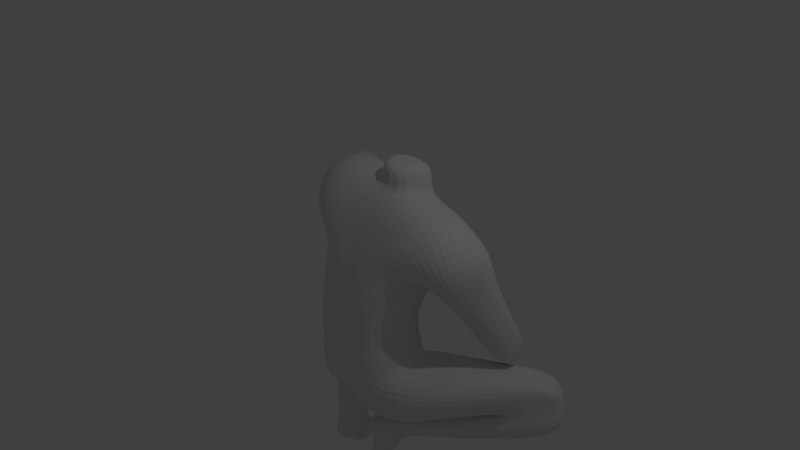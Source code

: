 # Source: crouchingggirl_8_.blend  (saved by Blender 2.79.0; exported with 4.5.12 LTS)
import bpy
from mathutils import Matrix  # noqa: F401  (used for matrix-valued properties, if any)

bpy.ops.wm.read_factory_settings(use_empty=True)
scene = bpy.context.scene
scene.name = 'Scene'

# ---- collections
col_collection_1 = bpy.data.collections.new('Collection 1'); scene.collection.children.link(col_collection_1)

# ---- materials (node trees are filled in below, after node groups)
mat_material = bpy.data.materials.new('Material')
mat_material.alpha_threshold = 0.0
mat_material.use_transparent_shadow = False
mat_material.roughness = 0.5
mat_material.line_color = (0.0, 0.0, 0.0, 1.0)

# ---- material node trees

# ---- world
world_world = bpy.data.worlds.new('World'); scene.world = world_world
world_world.color = (0.05088, 0.05088, 0.05088)
world_world.use_sun_shadow = False
world_world.sun_shadow_jitter_overblur = 0.0
world_world.cycles.sampling_method = 'MANUAL'

# ---- cameras
cam_camera = bpy.data.cameras.new('Camera')
cam_camera.clip_end = 100.0
cam_camera.lens = 35.0
cam_camera.sensor_width = 32.0
cam_camera.sensor_height = 18.0
cam_camera.ortho_scale = 7.314
cam_camera.dof.focus_distance = 0.0
cam_camera.dof.aperture_fstop = 128.0

# ---- lights
light_lamp = bpy.data.lights.new('Lamp', 'POINT')
light_lamp.transmission_factor = 0.0
light_lamp.cutoff_distance = 30.0
light_lamp.energy = 100.0
light_lamp.shadow_buffer_clip_start = 1.001
light_lamp.shadow_soft_size = 0.1
light_lamp.shadow_maximum_resolution = 0.006
light_lamp.use_absolute_resolution = True

# ---- meshes
me_cube = bpy.data.meshes.new('Cube')
me_cube.from_pydata([(0.5289, 0.6927, -0.8656), (0.481, -0.7953, -0.8656), (-0.546, -0.6847, -0.8212), (-0.59, 0.6943, -0.8212), (1.127, 1.197, 0.5026), (1.127, 0.1921, 0.7055), (-0.8539, 0.08223, 0.989), (-0.8539, 1.674, 0.8269), (-0.07557, -0.3181, -2.181), (-0.5766, -0.7005, -1.335), (-0.07557, 0.3181, -2.181), (-0.5272, 0.8016, -1.334), (0.02718, -0.3181, -2.181), (0.582, -0.8216, -1.335), (0.02718, 0.3181, -2.181), (0.6561, 0.7121, -1.335), (-1.007, 0.07051, -2.12), (-1.191, 0.2689, -1.467), (-1.589, 2.688, -1.747), (-1.722, 2.788, -1.375), (-0.4083, 1.005, -2.129), (-0.7397, 1.248, -1.257), (-1.198, 2.926, -1.718), (-1.273, 3.114, -1.334), (0.4705, 0.8807, -2.127), (0.8601, 1.118, -1.337), (1.809, 2.011, -1.401), (0.8895, -0.419, -2.157), (0.9455, -0.5421, -1.474), (2.097, 1.322, -1.378), (2.187, 1.403, -2.227), (0.6314, -0.02781, -2.629), (1.975, 1.007, -1.849), (0.5609, -0.1454, -2.363), (1.969, 2.11, -2.258), (0.4672, 0.4201, -2.651), (1.567, 2.009, -1.884), (0.3787, 0.3724, -2.386), (-1.214, 3.398, -2.052), (-0.587, 0.8215, -2.661), (-0.5607, 0.7282, -2.295), (-1.644, 3.001, -2.068), (-0.9059, 0.6466, -2.686), (-0.946, 0.4992, -2.351), (-0.003147, 0.08883, -3.298), (0.09001, 0.1406, -2.407), (0.2397, 0.2401, -3.278), (0.2172, 0.3207, -2.38), (0.2447, -0.5559, -3.32), (0.2381, -0.4317, -2.406), (0.4795, -0.3094, -3.278), (0.4622, -0.2766, -2.38), (-0.7744, -0.1717, -3.309), (-0.7775, -0.0427, -2.357), (-0.8805, 0.2855, -3.242), (-0.8705, 0.3155, -2.316), (-0.3562, 0.1519, -3.31), (-0.3667, 0.231, -2.378), (-0.4891, 0.5919, -3.242), (-0.4589, 0.5893, -2.296), (-0.8751, 0.2526, -3.489), (-0.901, 0.3764, -3.331), (-0.9543, 0.6925, -3.469), (-0.9563, 0.7023, -3.321), (-0.4713, 0.5808, -3.489), (-0.4972, 0.7047, -3.331), (-0.5717, 1.004, -3.469), (-0.5737, 1.014, -3.321), (0.1691, 0.2022, -3.512), (0.2777, 0.3237, -3.365), (0.4248, 0.5108, -3.504), (0.4217, 0.5125, -3.362), (0.4251, -0.4323, -3.512), (0.5401, -0.2985, -3.365), (0.6808, -0.1237, -3.504), (0.6777, -0.1219, -3.362), (-1.593, 2.594, 0.4857), (-1.553, 2.853, 0.137), (-1.845, 2.046, 0.4332), (-1.738, 2.181, -0.01339), (-1.137, 1.727, 0.6589), (-0.8866, 1.554, 0.2249), (-1.22, 0.3009, 0.6634), (-1.124, 0.09355, 0.3084), (1.733, 1.212, -1.126), (1.331, 1.326, -1.164), (1.769, 1.581, -0.8526), (1.402, 1.845, -0.8519), (1.423, -0.06823, 0.2638), (0.9857, 0.2048, -0.1344), (1.515, 1.082, 0.3103), (0.9381, 1.424, -0.07253), (-1.212, 2.377, -1.008), (-1.438, 2.315, -1.239), (-2.095, 2.411, -0.03467), (-1.273, 2.792, -0.9823), (-1.46, 2.832, -1.228), (-1.908, 2.871, 0.1263), (0.5012, 2.73, -1.833), (1.678, 1.552, -1.381), (0.3788, 2.585, -1.687), (1.734, 1.32, -1.302), (0.4965, 3.157, -1.658), (1.595, 2.034, -1.046), (0.4088, 2.922, -1.519), (-1.327, 3.604, -1.618), (-1.71, 3.348, -1.639), (-1.345, 3.66, -1.785), (-1.691, 3.388, -1.805), (-1.351, 3.527, -1.458), (-1.709, 3.243, -1.479), (2.399, 1.735, -1.718), (2.166, 2.289, -1.75), (2.448, 1.776, -1.928), (2.222, 2.313, -1.959), (2.354, 1.729, -1.506), (2.127, 2.249, -1.536), (0.04812, 0.1583, -2.834), (0.2775, 0.2985, -2.91), (0.5186, -0.224, -2.91), (0.2953, -0.4753, -2.834), (-0.7775, -0.0427, -2.84), (-0.8561, 0.4601, -2.955), (-0.5297, 0.6837, -2.955), (-0.3667, 0.231, -2.85), (0.6764, -0.08138, -0.8656), (-0.03967, 0.6927, -0.8434), (0.7379, 1.077, -0.0549), (-0.07682, -0.7077, -0.8434), (0.6055, -0.5258, -0.01846), (-0.7864, -0.08138, -0.7601), (-0.5039, -0.5229, 0.1992), (-0.5591, 1.032, 0.2413), (1.271, 0.878, 0.6152), (0.1367, 1.487, 0.4773), (0.1367, 0.1241, 0.8535), (-0.8539, 0.904, 1.057), (-0.05213, 0.0, -2.177), (-0.134, -0.8884, -1.858), (-0.7831, -0.03504, -1.335), (-0.2884, 0.5599, -1.742), (-0.0242, 0.3181, -2.176), (0.01899, 0.821, -1.335), (0.2832, 0.5151, -1.742), (0.00374, 0.0, -2.177), (0.8317, -0.0128, -1.177), (0.08219, -0.8561, -1.858), (-0.0242, -0.3181, -2.176), (-0.0242, -0.7167, -1.335), (-1.327, 1.36, -1.987), (-1.167, -0.006375, -1.841), (-1.556, 1.542, -1.354), (-1.695, 2.706, -1.537), (-1.394, 2.807, -1.733), (-1.517, 2.983, -1.319), (-1.193, 3.02, -1.504), (-0.7745, 1.986, -1.942), (-1.001, 2.177, -1.228), (-0.3243, 1.043, -1.722), (-0.7079, 0.5378, -2.372), (-0.995, 0.6109, -1.23), (0.6356, 1.103, -1.758), (1.355, 1.581, -1.385), (1.968, 1.661, -1.345), (1.605, 0.3743, -1.39), (1.048, -0.6139, -1.804), (0.68, 0.2308, -2.314), (0.9382, 0.3008, -1.276), (1.771, 1.651, -1.866), (0.4526, 0.1378, -2.31), (2.104, 1.123, -2.061), (1.511, 0.7278, -2.42), (2.104, 1.774, -2.272), (0.5493, 0.1959, -2.676), (0.3926, 0.4501, -2.504), (1.235, 1.449, -2.448), (0.9739, 1.317, -2.102), (1.728, 2.158, -2.096), (1.25, 0.5958, -2.074), (0.6093, -0.1164, -2.481), (-0.7483, 0.6052, -2.337), (-0.9107, 2.38, -2.292), (-1.42, 3.27, -2.084), (-0.7579, 0.7534, -2.664), (-0.9501, 0.516, -2.502), (-1.511, 2.116, -2.325), (-0.5639, 0.753, -2.479), (0.1054, 0.1723, -3.304), (0.05646, 0.1624, -2.601), (0.1145, 0.2497, -2.404), (0.2483, 0.261, -3.095), (0.3974, -0.007661, -3.244), (0.3397, 0.02205, -2.328), (0.4813, -0.2325, -3.095), (0.3688, -0.432, -3.304), (0.3616, -0.3834, -2.404), (0.2873, -0.4766, -3.078), (0.08971, -0.2308, -3.325), (0.1364, -0.1557, -2.363), (-0.8414, 0.05673, -3.276), (-0.7775, -0.0427, -2.598), (-0.824, 0.1364, -2.334), (-0.8517, 0.4006, -3.104), (-0.6877, 0.521, -3.195), (-0.6647, 0.4524, -2.306), (-0.5134, 0.6242, -3.104), (-0.3791, 0.4037, -3.272), (-0.4128, 0.4102, -2.334), (-0.3667, 0.231, -3.086), (-0.557, -0.04553, -3.313), (-0.5721, 0.09416, -2.368), (-0.9215, 0.4551, -3.482), (-0.9168, 0.2911, -3.405), (-0.9318, 0.5065, -3.328), (-0.9677, 0.7019, -3.395), (-0.7661, 0.862, -3.472), (-0.7675, 0.8694, -3.318), (-0.5659, 1.029, -3.395), (-0.5198, 0.7826, -3.482), (-0.53, 0.834, -3.328), (-0.4556, 0.6662, -3.405), (-0.6718, 0.4093, -3.487), (-0.7006, 0.5479, -3.32), (0.315, 0.3579, -3.512), (0.2234, 0.2629, -3.423), (0.3693, 0.4187, -3.367), (0.461, 0.5136, -3.423), (0.589, 0.1964, -3.512), (0.5872, 0.1768, -3.355), (0.717, -0.1208, -3.423), (0.571, -0.2766, -3.512), (0.6285, -0.2097, -3.367), (0.4826, -0.3654, -3.423), (0.2971, -0.1151, -3.512), (0.4417, 0.03206, -3.331), (-0.5504, 0.7879, -1.119), (0.5633, 0.7431, -1.141), (0.4964, -0.7764, -1.141), (-0.5794, -0.7129, -1.092), (0.681, -0.7647, -1.393), (0.2525, -0.3686, -2.385), (0.7076, 1.032, -1.34), (0.1789, 0.5994, -2.176), (-0.7568, -0.3659, -1.402), (-0.3931, -0.1238, -2.264), (-0.617, 0.9969, -1.299), (-0.2183, 0.6616, -2.172), (-1.531, 3.58, -1.621), (-1.702, 3.386, -1.732), (-1.737, 3.096, -1.423), (-1.326, 3.391, -1.396), (-1.719, 3.29, -1.552), (-1.525, 3.564, -1.796), (-1.53, 3.421, -1.446), (-1.326, 3.635, -1.711), (-1.225, 3.34, -1.652), (-1.333, 3.574, -1.53), (-0.7856, 2.019, -1.965), (-1.469, 1.777, -1.979), (-1.139, 3.16, -1.925), (-1.644, 2.814, -1.947), (-1.296, 3.645, -1.877), (-1.708, 3.276, -1.896), (-1.713, 3.024, -1.68), (2.373, 2.036, -1.726), (2.202, 2.309, -1.862), (2.15, 2.276, -1.635), (2.351, 2.05, -1.942), (2.255, 1.994, -1.519), (2.435, 1.755, -1.83), (2.383, 1.728, -1.603), (1.037, 1.485, -2.049), (1.414, 0.3966, -2.003), (1.68, 2.105, -1.633), (2.037, 1.167, -1.602), (1.986, 2.176, -1.457), (2.271, 1.57, -1.426), (2.225, 1.436, -1.773), (2.395, 1.62, -2.075), (2.133, 2.29, -2.109), (1.892, 2.234, -1.811), (0.0412, 0.1388, -3.078), (0.268, 0.329, -2.619), (0.5129, -0.2683, -2.619), (0.3048, -0.4889, -2.601), (0.1849, -0.1542, -2.834), (0.4205, -0.3738, -2.875), (0.4469, 0.07977, -2.91), (0.1744, 0.2417, -2.875), (0.2852, 0.3016, -2.373), (0.3835, 0.3575, -2.739), (0.5924, -0.1112, -2.727), (0.5226, -0.2203, -2.363), (0.504, -0.3153, -3.308), (0.2421, 0.2587, -3.312), (0.07037, 0.1613, -3.518), (0.3353, -0.4934, -3.518), (-0.7775, -0.0427, -3.081), (-0.8742, 0.3779, -2.632), (-0.4749, 0.6516, -2.622), (-0.3667, 0.231, -2.614), (-0.5721, 0.09416, -2.845), (-0.4288, 0.4725, -2.901), (-0.7109, 0.627, -2.962), (-0.8277, 0.1987, -2.896), (-0.507, 0.6302, -2.294), (-0.9059, 0.3748, -2.317), (-0.8702, 0.5246, -2.852), (-0.5442, 0.7297, -2.839), (-0.4876, 0.6385, -3.298), (-0.8893, 0.3054, -3.298), (-0.405, 0.3373, -3.489), (-0.8211, 0.004299, -3.489), (-0.4094, 0.5117, -3.361), (-0.6865, 0.4955, -3.287), (-0.7213, 0.6809, -2.833), (-0.5194, 0.7023, -2.555), (-0.9121, 0.4469, -2.573), (-0.8491, 0.179, -3.092), (-0.6889, 0.5464, -3.103), (-0.4255, 0.4527, -3.095), (-0.5721, 0.09416, -3.083), (0.2028, -0.1661, -3.518), (0.4257, -0.3987, -3.364), (0.4148, 0.004063, -2.315), (0.5494, -0.2298, -2.554), (0.1551, 0.1974, -3.089), (0.4049, 0.02471, -3.095), (0.396, -0.3778, -3.089), (0.1774, -0.1646, -3.078), (1.923, 2.243, -1.625), (1.991, 2.311, -1.973), (2.279, 1.962, -2.112), (2.326, 1.486, -1.935), (2.249, 1.49, -1.588), (2.135, 1.875, -1.417), (1.604, 0.2053, -1.696), (1.196, 1.702, -1.717), (2.335, 2.021, -1.614), (2.388, 2.051, -1.838), (-1.758, 3.034, -1.538), (-1.724, 3.154, -1.807), (-1.499, 3.527, -1.898), (-1.227, 3.499, -1.784), (-1.539, 1.947, -2.159), (-0.8018, 2.2, -2.129), (-1.127, 1.898, -1.929), (-1.529, 3.523, -1.528), (-1.25, 3.366, -1.509), (-1.53, 3.581, -1.716), (-1.542, 3.259, -1.366), (-0.4466, 0.2689, -2.396), (-0.2362, 0.8017, -1.734), (-0.8039, 0.2879, -1.304), (-0.5199, -0.7374, -1.962), (0.4085, 0.1154, -2.354), (0.2815, 0.8344, -1.777), (-0.06835, -0.7006, -1.13), (-0.8387, -0.01752, -1.119), (0.5162, 0.1062, -3.337), (0.443, 0.04067, -3.512), (0.1644, 0.2176, -3.364), (0.5998, -0.2431, -3.423), (0.589, 0.1964, -3.423), (0.3422, 0.3883, -3.423), (-0.7316, 0.674, -3.317), (-0.7199, 0.6152, -3.493), (-0.8849, 0.1311, -3.361), (-0.4962, 0.8317, -3.405), (-0.7753, 0.9028, -3.395), (-0.9553, 0.4574, -3.405), (-0.6184, 0.2733, -2.334), (-0.6081, 0.1493, -3.467), (-0.5721, 0.09416, -2.606), (-0.4208, 0.4413, -2.618), (-0.7065, 0.5025, -2.305), (-0.8258, 0.1676, -2.615), (0.238, -0.06682, -2.346), (0.405, -0.006001, -3.303), (0.145, -0.1632, -2.601), (0.3911, -0.3786, -2.61), (0.3056, 0.3951, -2.567), (0.1444, 0.2457, -2.61), (-1.183, 2.248, -2.376), (1.432, 0.4746, -2.265), (1.226, 0.9407, -2.026), (1.112, 0.9565, -2.088), (1.062, 1.498, -2.293), (1.373, 1.089, -2.47), (0.4873, 0.1437, -2.807), (1.48, 0.9427, -1.292), (0.4909, -0.8472, -1.915), (-1.279, 1.86, -1.219), (-1.051, 1.673, -1.958), (-0.7216, 2.082, -1.584), (-1.478, 2.958, -1.501), (-1.553, 1.451, -1.66), (0.7287, 0.02711, -1.021), (-0.0242, 0.0, -2.176), (-0.02079, -0.7091, -1.858), (0.858, 0.2185, -1.31), (-0.002605, 0.7735, -1.742), (0.04937, 1.277, -0.3203), (-0.8927, 0.5023, 0.1073), (0.01208, -0.4825, 0.06092), (0.9044, 0.2645, -0.2557), (-0.009482, 0.7051, -1.13), (0.8024, 0.1772, -2.566), (0.6528, 0.6188, -2.588), (0.712, 0.07285, -2.311), (0.5515, 0.5606, -2.333), (0.7747, 0.06771, -2.432), (0.6214, 0.3328, -2.277), (0.5761, 0.6485, -2.454), (0.7276, 0.3978, -2.609), (-0.6607, 1.036, -2.563), (-0.9524, 0.8475, -2.583), (-0.617, 0.9426, -2.294), (-1.016, 0.6969, -2.327), (-1.028, 0.7292, -2.45), (-0.6261, 0.9772, -2.426), (-0.8164, 0.7904, -2.313), (-0.8066, 0.9403, -2.63), (-1.755, 2.233, 0.5509), (-1.499, 2.66, 0.3264), (-1.569, 2.481, 0.08397), (-1.924, 1.785, 0.2297), (-1.614, 1.185, 0.5662), (-1.559, 1.24, 0.1058), (-1.065, 0.0941, 0.4865), (-1.334, 1.403, 0.8264), (-1.082, 0.7622, 0.268), (-0.9289, 1.691, 0.4708), (-1.349, 2.046, 0.5618), (-1.218, 1.84, 0.1422), (1.784, 1.373, -0.9514), (1.551, 1.168, -1.217), (1.344, 1.621, -0.9641), (1.573, 1.771, -0.7764), (1.571, 1.146, -0.149), (1.14, 1.465, -0.201), (1.209, 1.469, 0.2809), (1.551, 0.5357, 0.3452), (0.9666, 0.6857, -0.006599), (1.183, -0.2781, -0.006207), (1.466, 0.5063, -0.2446), (1.156, 0.6018, -0.4673), (-1.301, 2.317, -1.139), (-1.557, 2.149, -0.3425), (-1.978, 2.262, 0.0117), (-1.866, 2.4, -0.4473), (-1.484, 2.57, -1.238), (-2.114, 2.767, 0.04571), (-1.806, 2.954, -0.3429), (-1.365, 2.87, -1.058), (-1.743, 2.887, 0.1713), (-1.493, 2.768, -0.3267), (-1.252, 2.495, -0.9802), (0.4354, 2.613, -1.781), (1.205, 2.021, -1.572), (1.538, 1.304, -1.262), (0.9811, 1.715, -1.199), (0.3995, 2.709, -1.555), (1.738, 1.777, -1.031), (0.9967, 2.14, -0.9602), (0.4834, 3.036, -1.518), (1.416, 2.031, -0.8945), (1.187, 2.478, -1.328), (0.5181, 2.942, -1.748), (1.675, 1.867, -1.218), (0.4594, 2.825, -1.65), (1.202, 2.302, -1.447), (1.04, 2.439, -1.137), (1.004, 1.852, -1.02), (1.043, 1.808, -1.488), (-1.448, 2.563, -0.2891), (-1.609, 2.997, -0.3037), (-1.899, 2.718, -0.4029), (-1.797, 2.122, -0.3779), (0.8446, 1.307, -0.6092), (1.568, 0.8276, -0.1756), (1.359, 0.395, -0.4007), (1.453, 1.361, -0.1773), (-1.392, 1.441, -0.04103), (-1.502, 1.617, 0.7302), (-1.198, 2.091, 0.4007), (-1.649, 0.9892, 0.3655), (1.786, 1.64, -1.136), (1.608, 1.871, -0.9114), (1.549, 1.385, -1.188), (-1.982, 2.212, 0.3115), (-1.98, 2.91, 0.3652), (-2.08, 2.665, 0.4564), (-1.944, 1.969, 0.1324), (-1.744, 2.852, 0.2578), (0.9525, 1.337, 0.3897), (0.9194, -0.293, 0.4267), (-0.7706, -0.4483, 0.4262), (-0.7664, 1.542, 0.4725), (0.09302, 1.468, 0.3455), (0.07438, -0.1941, 0.5326), (-0.297, 0.7512, -0.8323), (-0.1958, -0.7737, -0.8323), (-0.3586, 1.65, 0.6791), (-0.3586, 0.1281, 0.9218), (-0.04988, 0.3181, -2.177), (-0.1933, -0.7269, -1.335), (-0.2579, 0.8113, -1.335), (-0.04988, -0.3181, -2.177), (-0.1841, -0.7538, -1.124), (-0.03816, 0.0, -2.176), (-0.07739, -0.7988, -1.858), (-0.1455, 0.6667, -1.742), (-0.5247, 1.662, -0.1527), (-0.07397, -0.5043, 0.09116), (-0.3996, 0.9012, 1.009), (-0.2492, 0.8432, -1.124), (-0.2762, 1.571, 0.4423), (-0.3481, -0.2693, 0.5884), (0.3107, 0.7666, -1.335), (0.001492, -0.3181, -2.177), (0.2177, 0.7512, -0.8545), (0.06375, -0.8425, -0.8545), (0.632, 1.638, 0.4855), (0.632, 0.1201, 0.7853), (0.001492, 0.3181, -2.177), (0.1449, -0.7875, -1.335), (0.08857, -0.8319, -1.136), (-0.01023, 0.0, -2.176), (0.0307, -0.7826, -1.858), (0.1403, 0.6443, -1.742), (0.5736, 1.521, -0.229), (0.1286, -0.5463, 0.02123), (0.632, 0.8909, 0.8332), (0.2495, 0.8208, -1.136), (0.4969, -0.1973, 0.4786), (0.4146, 1.564, 0.3199), (0.6835, 0.7674, -0.3578), (0.5232, -0.6799, -0.3249), (-0.5302, -0.6006, -0.2239), (-0.609, 0.7733, -0.2562), (0.005708, 0.7649, -0.4117), (-0.8413, 0.001418, -0.2387), (-0.01781, -0.572, -0.2737), (0.8129, -0.009735, -0.4281), (-0.1523, -0.6634, -0.2488), (-0.4224, 0.9765, -0.3792), (0.09439, -0.7123, -0.2993), (0.5484, 0.7634, -0.4252), (0.1388, 0.1017, 0.9629), (-0.3467, 0.907, 1.02), (0.1388, 1.59, 0.7732), (0.6022, 0.9014, 0.924), (0.1388, 0.9188, 1.22), (0.1388, 0.0798, 1.125), (-0.3467, 0.9217, 1.269), (0.1388, 1.69, 1.02), (0.6022, 0.916, 1.173), (-0.9235, 2.231, -1.074), (-1.215, 2.339, -1.285), (-0.8353, 2.765, -1.213), (-1.172, 2.957, -1.247), (-1.085, 2.198, -1.247), (-1.248, 2.598, -1.257), (-1.003, 2.973, -1.239), (-0.8401, 2.468, -1.229), (-0.8755, 2.231, -1.433), (-1.016, 2.339, -1.437), (-0.8381, 2.711, -1.392), (-1.065, 2.988, -1.436), (-0.9778, 2.198, -1.437), (-1.049, 2.598, -1.447), (-1.006, 2.95, -1.418), (-0.8429, 2.413, -1.408), (-0.8755, 2.231, -1.744), (-0.9893, 2.401, -1.748), (-0.8381, 2.711, -1.702), (-1.142, 3.011, -1.746), (-0.9778, 2.198, -1.636), (-1.044, 2.659, -1.758), (-1.006, 2.814, -1.728), (-0.8429, 2.413, -1.718), (-0.9362, 2.555, -1.744), (-1.113, 1.961, -1.104), (-1.093, 1.906, -1.212), (-0.8781, 1.943, -1.15), (-0.9006, 1.909, -1.235), (-0.9123, 1.587, -1.18), (-0.889, 1.56, -1.258), (-0.7537, 1.687, -1.214), (-0.7624, 1.655, -1.275), (-1.518, 2.313, -1.067), (-1.497, 2.83, -1.131), (-1.293, 2.775, -0.9212), (-1.248, 2.35, -0.9456), (-1.269, 2.491, -0.9143), (-1.388, 2.871, -0.9838), (-1.539, 2.669, -1.06), (-1.351, 2.277, -1.01)], [], [(516, 507, 11, 235), (515, 136, 6, 504), (405, 127, 91, 443), (518, 504, 6, 497), (136, 7, 80, 430), (546, 501, 3, 540), (530, 519, 15, 143), (400, 239, 28, 167), (511, 506, 9, 138), (528, 144, 12, 520), (397, 145, 15, 236), (396, 151, 19, 152), (395, 154, 23, 155), (394, 157, 21, 158), (393, 156, 20, 159), (392, 151, 17, 160), (391, 165, 28, 239), (390, 162, 25, 167), (389, 287, 118, 290), (388, 172, 30, 171), (387, 177, 34, 175), (386, 168, 36, 176), (385, 168, 32, 272), (384, 170, 32, 178), (383, 182, 38, 181), (382, 189, 47, 282), (381, 282, 47, 289), (380, 195, 49, 284), (379, 198, 45, 188), (378, 293, 73, 234), (377, 189, 45, 198), (376, 201, 55, 298), (375, 204, 59, 305), (374, 207, 57, 300), (373, 210, 53, 200), (372, 312, 60, 221), (371, 201, 53, 210), (370, 213, 63, 214), (369, 216, 67, 217), (368, 219, 65, 220), (367, 212, 60, 312), (366, 218, 64, 221), (365, 213, 61, 222), (364, 225, 71, 226), (363, 228, 75, 229), (362, 231, 73, 232), (361, 224, 68, 295), (360, 230, 72, 233), (359, 225, 69, 234), (486, 428, 83, 429), (485, 434, 77, 424), (484, 430, 80, 433), (483, 425, 77, 434), (482, 440, 91, 441), (133, 5, 88, 442), (481, 446, 85, 436), (480, 442, 88, 445), (479, 437, 85, 446), (478, 449, 94, 450), (477, 452, 97, 453), (456, 77, 425, 475), (447, 93, 559, 562), (475, 425, 79, 448), (437, 473, 461, 85), (85, 461, 474, 460), (472, 466, 103, 467), (471, 469, 99, 459), (470, 465, 102, 468), (358, 139, 9, 238), (527, 526, 13, 237), (356, 161, 24, 242), (355, 242, 24, 166), (354, 150, 16, 244), (353, 245, 21, 160), (352, 158, 21, 245), (351, 244, 16, 159), (350, 154, 23, 250), (349, 254, 107, 252), (348, 155, 22, 255), (347, 256, 105, 247), (421, 418, 43, 180), (345, 259, 22, 257), (344, 260, 41, 185), (343, 259, 38, 261), (342, 252, 107, 261), (341, 262, 41, 260), (340, 251, 106, 263), (339, 269, 113, 267), (338, 270, 111, 264), (337, 162, 26, 273), (336, 165, 27, 272), (335, 268, 116, 275), (334, 276, 29, 274), (333, 269, 111, 277), (332, 267, 113, 278), (331, 265, 114, 279), (330, 273, 26, 275), (329, 285, 117, 281), (328, 286, 120, 196), (327, 287, 119, 193), (326, 288, 118, 190), (325, 292, 51, 283), (324, 289, 47, 192), (323, 232, 73, 293), (322, 295, 68, 233), (321, 301, 121, 297), (320, 302, 124, 208), (319, 303, 123, 205), (318, 304, 122, 202), (317, 298, 55, 306), (316, 299, 123, 308), (315, 303, 122, 307), (58, 309, 314, 203), (313, 309, 58, 206), (220, 65, 309, 313), (64, 220, 313, 311), (311, 313, 206, 56), (222, 314, 309, 65), (61, 310, 314, 222), (203, 314, 310, 54), (183, 315, 307, 42), (39, 308, 315, 183), (308, 123, 303, 315), (186, 316, 308, 39), (40, 305, 316, 186), (305, 59, 299, 316), (184, 317, 306, 43), (42, 307, 317, 184), (307, 122, 298, 317), (199, 318, 202, 54), (52, 297, 318, 199), (297, 121, 304, 318), (205, 58, 203, 319), (202, 319, 203, 54), (202, 122, 303, 319), (206, 320, 208, 56), (58, 205, 320, 206), (205, 123, 302, 320), (209, 321, 297, 52), (56, 208, 321, 209), (208, 124, 301, 321), (296, 322, 233, 72), (48, 197, 322, 296), (197, 44, 295, 322), (194, 323, 293, 50), (48, 296, 323, 194), (296, 72, 232, 323), (292, 324, 192, 51), (33, 169, 324, 292), (169, 37, 289, 324), (291, 325, 283, 119), (31, 179, 325, 291), (179, 33, 292, 325), (187, 326, 190, 46), (44, 281, 326, 187), (281, 117, 288, 326), (191, 327, 193, 50), (46, 190, 327, 191), (190, 118, 287, 327), (194, 328, 196, 48), (50, 193, 328, 194), (193, 119, 286, 328), (197, 329, 281, 44), (48, 196, 329, 197), (196, 120, 285, 329), (266, 330, 275, 116), (112, 280, 330, 266), (280, 36, 273, 330), (177, 331, 279, 34), (36, 280, 331, 177), (280, 112, 265, 331), (172, 332, 278, 30), (34, 279, 332, 172), (279, 114, 267, 332), (170, 333, 277, 32), (30, 278, 333, 170), (278, 113, 269, 333), (277, 334, 274, 32), (111, 270, 334, 277), (270, 115, 276, 334), (163, 335, 275, 26), (29, 276, 335, 163), (276, 115, 268, 335), (274, 336, 272, 32), (29, 164, 336, 274), (164, 28, 165, 336), (271, 337, 273, 36), (24, 161, 337, 271), (161, 25, 162, 337), (266, 338, 264, 112), (116, 268, 338, 266), (268, 115, 270, 338), (265, 339, 267, 114), (112, 264, 339, 265), (264, 111, 269, 339), (152, 340, 263, 18), (19, 249, 340, 152), (249, 110, 251, 340), (263, 341, 260, 18), (106, 248, 341, 263), (248, 108, 262, 341), (182, 342, 261, 38), (41, 262, 342, 182), (262, 108, 252, 342), (254, 343, 261, 107), (105, 255, 343, 254), (255, 22, 259, 343), (419, 344, 185, 416), (418, 258, 344, 419), (258, 18, 260, 344), (420, 345, 257, 417), (415, 181, 345, 420), (181, 38, 259, 345), (417, 421, 180, 40), (22, 153, 346, 257), (153, 18, 258, 346), (251, 347, 247, 106), (110, 253, 347, 251), (253, 109, 256, 347), (256, 348, 255, 105), (109, 250, 348, 256), (250, 23, 155, 348), (248, 349, 252, 108), (106, 247, 349, 248), (247, 105, 254, 349), (253, 350, 250, 109), (110, 249, 350, 253), (249, 19, 154, 350), (246, 351, 159, 20), (10, 137, 351, 246), (137, 8, 244, 351), (140, 352, 245, 11), (10, 246, 352, 140), (246, 20, 158, 352), (243, 353, 160, 17), (9, 139, 353, 243), (139, 11, 245, 353), (138, 354, 244, 8), (9, 243, 354, 138), (243, 17, 150, 354), (240, 355, 166, 27), (12, 144, 355, 240), (144, 14, 242, 355), (143, 356, 242, 14), (15, 241, 356, 143), (241, 25, 161, 356), (522, 527, 237, 1), (502, 509, 357, 128), (509, 506, 148, 357), (130, 358, 238, 2), (3, 235, 358, 130), (235, 11, 139, 358), (231, 359, 234, 73), (75, 228, 359, 231), (228, 71, 225, 359), (223, 360, 233, 68), (70, 227, 360, 223), (227, 74, 230, 360), (187, 361, 295, 44), (46, 294, 361, 187), (294, 69, 224, 361), (230, 362, 232, 72), (74, 229, 362, 230), (229, 75, 231, 362), (227, 363, 229, 74), (70, 226, 363, 227), (226, 71, 228, 363), (223, 364, 226, 70), (68, 224, 364, 223), (224, 69, 225, 364), (219, 365, 222, 65), (67, 216, 365, 219), (216, 63, 213, 365), (211, 366, 221, 60), (62, 215, 366, 211), (215, 66, 218, 366), (199, 367, 312, 52), (54, 310, 367, 199), (310, 61, 212, 367), (218, 368, 220, 64), (66, 217, 368, 218), (217, 67, 219, 368), (215, 369, 217, 66), (62, 214, 369, 215), (214, 63, 216, 369), (211, 370, 214, 62), (60, 212, 370, 211), (212, 61, 213, 370), (207, 371, 210, 57), (59, 204, 371, 207), (204, 55, 201, 371), (311, 372, 221, 64), (56, 209, 372, 311), (209, 52, 312, 372), (301, 373, 200, 121), (124, 300, 373, 301), (300, 57, 210, 373), (302, 374, 300, 124), (123, 299, 374, 302), (299, 59, 207, 374), (180, 375, 305, 40), (43, 306, 375, 180), (306, 55, 204, 375), (304, 376, 298, 122), (121, 200, 376, 304), (200, 53, 201, 376), (195, 377, 198, 49), (51, 192, 377, 195), (192, 47, 189, 377), (294, 378, 234, 69), (46, 191, 378, 294), (191, 50, 293, 378), (285, 379, 188, 117), (120, 284, 379, 285), (284, 49, 198, 379), (286, 380, 284, 120), (119, 283, 380, 286), (283, 51, 195, 380), (174, 381, 289, 37), (35, 290, 381, 174), (290, 118, 282, 381), (288, 382, 282, 118), (117, 188, 382, 288), (188, 45, 189, 382), (422, 383, 181, 415), (416, 185, 383, 422), (185, 41, 182, 383), (411, 384, 178, 409), (407, 171, 384, 411), (171, 30, 170, 384), (166, 385, 272, 27), (24, 271, 385, 166), (271, 36, 168, 385), (412, 386, 176, 410), (409, 178, 386, 412), (178, 32, 168, 386), (413, 387, 175, 408), (410, 176, 387, 413), (176, 36, 177, 387), (414, 388, 171, 407), (408, 175, 388, 414), (175, 34, 172, 388), (173, 389, 290, 35), (31, 291, 389, 173), (291, 119, 287, 389), (164, 390, 167, 28), (29, 163, 390, 164), (163, 26, 162, 390), (146, 391, 239, 13), (12, 240, 391, 146), (240, 27, 165, 391), (157, 392, 160, 21), (23, 154, 392, 157), (154, 19, 151, 392), (149, 393, 159, 16), (18, 153, 393, 149), (153, 22, 156, 393), (156, 394, 158, 20), (22, 155, 394, 156), (155, 23, 157, 394), (153, 395, 155, 22), (18, 152, 395, 153), (152, 19, 154, 395), (149, 396, 152, 18), (16, 150, 396, 149), (150, 17, 151, 396), (125, 397, 236, 0), (1, 237, 397, 125), (237, 13, 145, 397), (510, 398, 147, 508), (505, 141, 398, 510), (525, 14, 144, 528), (508, 511, 138, 8), (520, 529, 399, 147), (529, 526, 148, 399), (241, 400, 167, 25), (15, 145, 400, 241), (145, 13, 239, 400), (525, 530, 143, 14), (505, 512, 401, 141), (512, 507, 142, 401), (517, 513, 132, 498), (536, 531, 402, 499), (548, 521, 126, 541), (542, 403, 132, 540), (539, 131, 403, 542), (430, 82, 6, 136), (545, 514, 131, 539), (547, 532, 404, 543), (535, 524, 135, 500), (544, 405, 129, 538), (537, 127, 405, 544), (4, 90, 441, 495), (533, 552, 549, 135, 524), (523, 134, 551, 552, 533), (503, 7, 136, 515), (501, 516, 235, 3), (521, 534, 406, 126), (534, 519, 142, 406), (35, 408, 414, 173), (173, 414, 407, 31), (37, 410, 413, 174), (174, 413, 408, 35), (33, 409, 412, 169), (169, 412, 410, 37), (31, 407, 411, 179), (179, 411, 409, 33), (42, 416, 422, 183), (183, 422, 415, 39), (257, 346, 421, 417), (39, 415, 420, 186), (186, 420, 417, 40), (43, 418, 419, 184), (184, 419, 416, 42), (346, 258, 418, 421), (458, 470, 468, 98), (100, 462, 470, 458), (462, 104, 465, 470), (468, 471, 459, 98), (102, 467, 471, 468), (467, 103, 469, 471), (465, 472, 467, 102), (104, 464, 472, 465), (466, 472, 464, 87), (462, 473, 464, 104), (100, 461, 473, 462), (87, 464, 473, 437), (458, 474, 461, 100), (98, 459, 474, 458), (459, 99, 460, 474), (451, 96, 561, 563), (96, 454, 564, 561), (95, 457, 565, 560), (595, 475, 448, 594), (593, 456, 475, 595), (449, 478, 448, 79), (596, 476, 456, 593), (592, 453, 476, 596), (453, 97, 455, 476), (597, 477, 453, 592), (591, 450, 477, 597), (450, 94, 452, 477), (598, 478, 450, 591), (594, 448, 478, 598), (77, 456, 476, 455), (443, 479, 446, 89), (91, 440, 479, 443), (440, 87, 437, 479), (435, 480, 445, 84), (86, 439, 480, 435), (439, 90, 442, 480), (445, 481, 436, 84), (88, 444, 481, 445), (444, 89, 446, 481), (442, 90, 4, 133), (5, 496, 444, 88), (444, 496, 129, 89), (439, 482, 441, 90), (86, 438, 482, 439), (438, 87, 440, 482), (431, 483, 434, 81), (83, 428, 483, 431), (428, 79, 425, 483), (423, 484, 433, 76), (78, 427, 484, 423), (427, 82, 430, 484), (433, 485, 424, 76), (80, 432, 485, 433), (432, 81, 434, 485), (427, 486, 429, 82), (78, 426, 486, 427), (426, 79, 428, 486), (487, 463, 86, 435), (435, 84, 101, 487), (487, 469, 103, 463), (469, 487, 101, 99), (488, 463, 103, 466), (438, 488, 466, 87), (438, 86, 463, 488), (460, 99, 101, 489), (436, 85, 460, 489), (436, 489, 101, 84), (77, 455, 494, 424), (455, 97, 491, 494), (97, 452, 492, 491), (452, 94, 490, 492), (490, 94, 449, 493), (449, 79, 426, 493), (78, 490, 493, 426), (423, 492, 490, 78), (424, 494, 491, 76), (76, 491, 492, 423), (441, 91, 127, 495), (532, 535, 500, 404), (6, 82, 429, 497), (523, 536, 499, 134), (503, 517, 498, 7), (497, 429, 83, 131), (514, 518, 497, 131), (89, 129, 405, 443), (403, 131, 83, 431), (81, 132, 403, 431), (432, 498, 132, 81), (7, 498, 432, 80), (404, 500, 518, 514), (134, 499, 517, 503), (126, 406, 516, 501), (134, 503, 515, 550, 551), (543, 404, 514, 545), (499, 402, 513, 517), (140, 11, 507, 512), (10, 140, 512, 505), (147, 399, 511, 508), (10, 505, 510, 137), (137, 510, 508, 8), (238, 9, 506, 509), (2, 238, 509, 502), (399, 148, 506, 511), (541, 126, 501, 546), (500, 135, 504, 518), (550, 549, 554, 555), (406, 142, 507, 516), (4, 495, 536, 523), (129, 496, 535, 532), (236, 15, 519, 534), (0, 236, 534, 521), (4, 523, 533, 133), (133, 533, 524, 5), (496, 5, 524, 535), (538, 129, 532, 547), (537, 0, 521, 548), (495, 127, 531, 536), (141, 401, 530, 525), (146, 13, 526, 529), (12, 146, 529, 520), (141, 525, 528, 398), (128, 357, 527, 522), (357, 148, 526, 527), (398, 528, 520, 147), (401, 142, 519, 530), (127, 537, 548, 531), (1, 538, 547, 522), (402, 541, 546, 513), (128, 543, 545, 502), (0, 537, 544, 125), (125, 544, 538, 1), (522, 547, 543, 128), (502, 545, 539, 2), (2, 539, 542, 130), (130, 542, 540, 3), (531, 548, 541, 402), (513, 546, 540, 132), (553, 555, 554), (549, 552, 557, 554), (549, 550, 515, 504, 135), (552, 551, 556, 557), (551, 550, 555, 556), (557, 556, 553), (556, 555, 553), (554, 557, 553), (558, 562, 570, 566), (561, 564, 572, 569), (562, 559, 567, 570), (564, 560, 568, 572), (457, 92, 558, 565), (454, 95, 560, 564), (93, 451, 563, 559), (447, 562, 586, 584), (567, 571, 579, 575), (568, 573, 581, 576), (571, 569, 577, 579), (573, 566, 574, 581), (565, 558, 566, 573), (563, 561, 569, 571), (560, 565, 573, 568), (559, 563, 571, 567), (582, 580, 576, 581), (578, 582, 581, 574), (575, 579, 582, 578), (579, 577, 580, 582), (572, 568, 576, 580), (570, 567, 575, 578), (569, 572, 580, 577), (566, 570, 578, 574), (584, 586, 590, 588), (92, 447, 584, 583), (558, 92, 583, 585), (562, 558, 585, 586), (587, 588, 590, 589), (583, 584, 588, 587), (585, 583, 587, 589), (586, 585, 589, 590), (92, 594, 598, 447), (447, 598, 591, 93), (93, 591, 597, 451), (451, 597, 592, 96), (96, 592, 596, 454), (454, 596, 593, 95), (95, 593, 595, 457), (457, 595, 594, 92)])
me_cube.materials.append(mat_material)
me_cube.use_remesh_preserve_volume = False
me_cube.use_remesh_preserve_attributes = False
me_cube.use_mirror_vertex_groups = False
me_cube.update()

# ---- objects
ob_cube = bpy.data.objects.new('Cube', me_cube)
ob_lamp = bpy.data.objects.new('Lamp', light_lamp)
ob_camera = bpy.data.objects.new('Camera', cam_camera)

# ---- transforms, parenting, visibility, modifiers, constraints
ob_cube.location = (0.0, 0.0, 0.0)
ob_cube.scale = (1.0, 0.6213, 1.0)
ob_cube.lock_rotations_4d = False
ob_cube.empty_display_type = 'ARROWS'
ob_cube.lineart.crease_threshold = 0.0
_m = ob_cube.modifiers.new('Subsurf', 'SUBSURF')
_m.uv_smooth = 'PRESERVE_CORNERS'
_m.quality = 2
_m.levels = 3
_m.show_only_control_edges = False
ob_lamp.location = (4.076, 1.005, 5.904)
ob_lamp.rotation_euler = (0.6503, 0.05522, 1.866)
ob_lamp.lock_rotations_4d = False
ob_lamp.empty_display_type = 'ARROWS'
ob_lamp.color = (0.0, 0.0, 0.0, 0.0)
ob_lamp.lineart.crease_threshold = 0.0
ob_camera.location = (7.481, -6.508, 5.344)
ob_camera.rotation_euler = (1.109, 0.0, 0.8149)
ob_camera.lock_rotations_4d = False
ob_camera.empty_display_type = 'ARROWS'
ob_camera.color = (0.0, 0.0, 0.0, 0.0)
ob_camera.display_type = 'WIRE'
ob_camera.lineart.crease_threshold = 0.0

# ---- collection membership
col_collection_1.objects.link(ob_cube)
col_collection_1.objects.link(ob_lamp)
col_collection_1.objects.link(ob_camera)

# ---- scene / render settings (as saved in the file)
scene.camera = ob_camera
scene.frame_start = 1; scene.frame_end = 250; scene.frame_set(1)
scene.render.engine = 'BLENDER_EEVEE_NEXT'
scene.render.resolution_percentage = 50
scene.render.dither_intensity = 0.0
scene.cycles.use_denoising = False
scene.cycles.samples = 128
scene.cycles.sampling_pattern = 'TABULATED_SOBOL'
scene.cycles.use_adaptive_sampling = False
scene.cycles.use_light_tree = False
scene.cycles.blur_glossy = 0.0
scene.cycles.sample_clamp_indirect = 0.0
scene.view_settings.view_transform = 'Standard'
bpy.context.view_layer.update()
